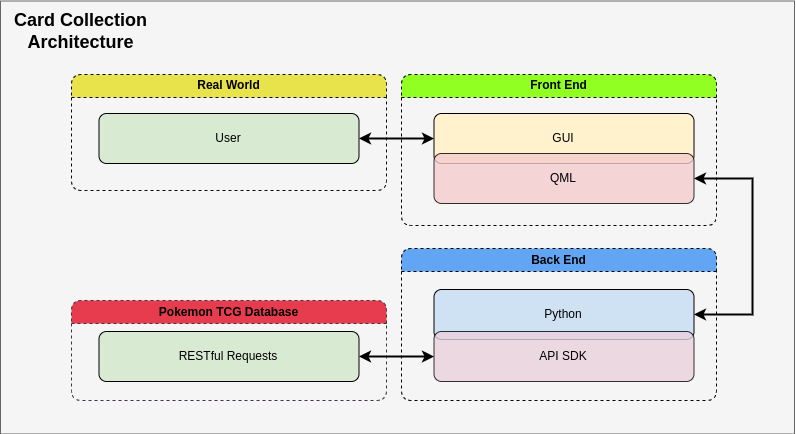

The diagram above was exported from draw.io. Its source (the exported page's mxGraphModel, read from the mxfile embedded in the PNG):
<mxGraphModel dx="1657" dy="1087" grid="0" gridSize="10" guides="1" tooltips="1" connect="1" arrows="1" fold="1" page="0" pageScale="1" pageWidth="850" pageHeight="1100" math="0" shadow="0">
  <root>
    <mxCell id="0" />
    <mxCell id="1" parent="0" />
    <mxCell id="yPwFlTh3InqWxp3xUaqI-9" value="" style="rounded=0;whiteSpace=wrap;html=1;fillColor=#f5f5f5;strokeColor=#666666;fontColor=#333333;" parent="1" vertex="1">
      <mxGeometry x="-387" y="-42.5" width="794" height="433" as="geometry" />
    </mxCell>
    <mxCell id="yPwFlTh3InqWxp3xUaqI-10" value="" style="group" parent="1" connectable="0" vertex="1">
      <mxGeometry x="-316" y="31" width="681" height="326" as="geometry" />
    </mxCell>
    <mxCell id="E-aPo1pHelx4G1CmNPDN-37" value="Front End" style="swimlane;html=1;rounded=1;whiteSpace=wrap;fillColor=#90FF21;gradientColor=none;shadow=0;dashed=1;" parent="yPwFlTh3InqWxp3xUaqI-10" vertex="1">
      <mxGeometry x="330" width="315" height="151" as="geometry" />
    </mxCell>
    <mxCell id="E-aPo1pHelx4G1CmNPDN-39" value="GUI" style="rounded=1;whiteSpace=wrap;html=1;fillColor=#FFF2CC;" parent="E-aPo1pHelx4G1CmNPDN-37" vertex="1">
      <mxGeometry x="32.5" y="39" width="260" height="50" as="geometry" />
    </mxCell>
    <mxCell id="E-aPo1pHelx4G1CmNPDN-40" value="QML" style="rounded=1;whiteSpace=wrap;html=1;fillColor=#F4CCCC;opacity=80;" parent="E-aPo1pHelx4G1CmNPDN-37" vertex="1">
      <mxGeometry x="32.5" y="79" width="260" height="50" as="geometry" />
    </mxCell>
    <mxCell id="E-aPo1pHelx4G1CmNPDN-41" value="Back End" style="swimlane;html=1;rounded=1;whiteSpace=wrap;fillColor=#61A5F3;gradientColor=none;shadow=0;dashed=1;" parent="yPwFlTh3InqWxp3xUaqI-10" vertex="1">
      <mxGeometry x="330" y="174" width="315" height="152" as="geometry" />
    </mxCell>
    <mxCell id="E-aPo1pHelx4G1CmNPDN-42" value="Python" style="rounded=1;whiteSpace=wrap;html=1;fillColor=#CFE2F3;" parent="E-aPo1pHelx4G1CmNPDN-41" vertex="1">
      <mxGeometry x="32.5" y="41" width="260" height="50" as="geometry" />
    </mxCell>
    <mxCell id="E-aPo1pHelx4G1CmNPDN-43" value="API SDK" style="rounded=1;whiteSpace=wrap;html=1;fillColor=#EAD1DC;opacity=80;" parent="E-aPo1pHelx4G1CmNPDN-41" vertex="1">
      <mxGeometry x="32.5" y="83" width="260" height="50" as="geometry" />
    </mxCell>
    <mxCell id="E-aPo1pHelx4G1CmNPDN-56" style="entryX=0;entryY=0.5;entryDx=0;entryDy=0;exitX=1;exitY=0.5;exitDx=0;exitDy=0;startArrow=classic;startFill=1;strokeWidth=2;" parent="yPwFlTh3InqWxp3xUaqI-10" source="E-aPo1pHelx4G1CmNPDN-53" target="E-aPo1pHelx4G1CmNPDN-39" edge="1">
      <mxGeometry relative="1" as="geometry">
        <mxPoint x="846" y="77" as="sourcePoint" />
        <mxPoint x="676" y="206" as="targetPoint" />
      </mxGeometry>
    </mxCell>
    <mxCell id="yPwFlTh3InqWxp3xUaqI-1" value="" style="endArrow=classic;html=1;strokeWidth=2;rounded=0;entryX=1;entryY=0.5;entryDx=0;entryDy=0;exitX=1;exitY=0.5;exitDx=0;exitDy=0;startArrow=classic;startFill=1;endFill=1;edgeStyle=orthogonalEdgeStyle;" parent="yPwFlTh3InqWxp3xUaqI-10" source="E-aPo1pHelx4G1CmNPDN-42" target="E-aPo1pHelx4G1CmNPDN-40" edge="1">
      <mxGeometry width="50" height="50" relative="1" as="geometry">
        <mxPoint x="653" y="374" as="sourcePoint" />
        <mxPoint x="703" y="324" as="targetPoint" />
        <Array as="points">
          <mxPoint x="681" y="240" />
          <mxPoint x="681" y="104" />
        </Array>
      </mxGeometry>
    </mxCell>
    <mxCell id="yPwFlTh3InqWxp3xUaqI-3" value="Real World" style="swimlane;html=1;rounded=1;whiteSpace=wrap;fillColor=#E8E34A;shadow=0;dashed=1;strokeColor=#070A06;" parent="yPwFlTh3InqWxp3xUaqI-10" vertex="1">
      <mxGeometry width="315" height="116" as="geometry" />
    </mxCell>
    <mxCell id="E-aPo1pHelx4G1CmNPDN-53" value="User" style="rounded=1;whiteSpace=wrap;html=1;fillColor=#D9EAD3;fontStyle=0" parent="yPwFlTh3InqWxp3xUaqI-3" vertex="1">
      <mxGeometry x="27.5" y="39" width="260" height="50" as="geometry" />
    </mxCell>
    <mxCell id="yPwFlTh3InqWxp3xUaqI-6" value="Pokemon TCG Database" style="swimlane;html=1;rounded=1;whiteSpace=wrap;fillColor=#E73C4D;shadow=0;dashed=1;strokeColor=#413147;" parent="yPwFlTh3InqWxp3xUaqI-10" vertex="1">
      <mxGeometry y="226" width="315" height="100" as="geometry" />
    </mxCell>
    <mxCell id="yPwFlTh3InqWxp3xUaqI-7" value="RESTful Requests" style="rounded=1;whiteSpace=wrap;html=1;fillColor=#D9EAD3;fontStyle=0" parent="yPwFlTh3InqWxp3xUaqI-6" vertex="1">
      <mxGeometry x="27.5" y="31" width="260" height="50" as="geometry" />
    </mxCell>
    <mxCell id="yPwFlTh3InqWxp3xUaqI-8" style="edgeStyle=orthogonalEdgeStyle;rounded=0;orthogonalLoop=1;jettySize=auto;html=1;exitX=0;exitY=0.5;exitDx=0;exitDy=0;entryX=1;entryY=0.5;entryDx=0;entryDy=0;strokeWidth=2;startArrow=classic;startFill=1;" parent="yPwFlTh3InqWxp3xUaqI-10" source="E-aPo1pHelx4G1CmNPDN-43" target="yPwFlTh3InqWxp3xUaqI-7" edge="1">
      <mxGeometry relative="1" as="geometry">
        <mxPoint x="293" y="281" as="targetPoint" />
      </mxGeometry>
    </mxCell>
    <mxCell id="yPwFlTh3InqWxp3xUaqI-11" value="Card Collection Architecture" style="text;html=1;align=center;verticalAlign=middle;whiteSpace=wrap;rounded=0;fontSize=18;fontStyle=1" parent="1" vertex="1">
      <mxGeometry x="-387" y="-36" width="161" height="47" as="geometry" />
    </mxCell>
  </root>
</mxGraphModel>